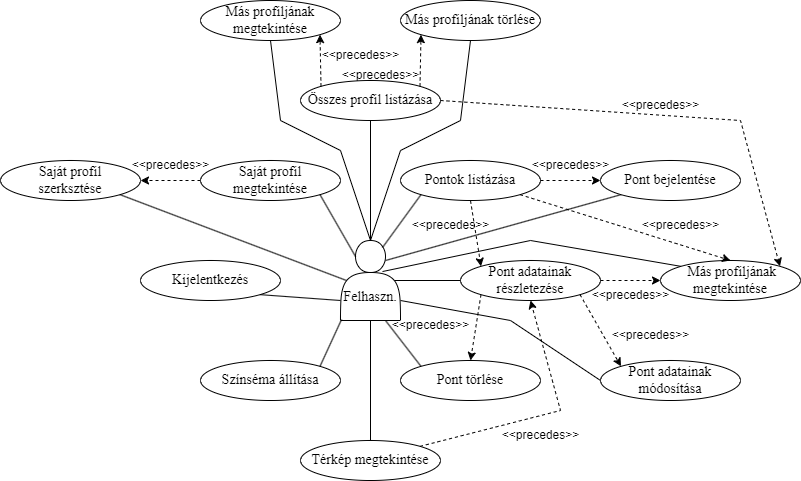

The diagram above was exported from draw.io. Its source (the exported page's mxGraphModel, read from the mxfile embedded in the PNG):
<mxGraphModel dx="3034" dy="1784" grid="1" gridSize="10" guides="1" tooltips="1" connect="1" arrows="1" fold="1" page="1" pageScale="1" pageWidth="1600" pageHeight="900" math="0" shadow="0">
  <root>
    <mxCell id="0" />
    <mxCell id="1" parent="0" />
    <mxCell id="2mtIZXTCqTXwhXVJZt-6-7" style="rounded=0;orthogonalLoop=1;jettySize=auto;html=1;exitX=0.75;exitY=0.25;exitDx=0;exitDy=0;exitPerimeter=0;entryX=0;entryY=1;entryDx=0;entryDy=0;endArrow=none;endFill=0;" parent="1" source="ISlp1e6x_ZDFkrLWW4SW-1" target="2mtIZXTCqTXwhXVJZt-6-1" edge="1">
      <mxGeometry relative="1" as="geometry" />
    </mxCell>
    <mxCell id="2mtIZXTCqTXwhXVJZt-6-8" style="rounded=0;orthogonalLoop=1;jettySize=auto;html=1;entryX=0;entryY=0.5;entryDx=0;entryDy=0;endArrow=none;endFill=0;exitX=1;exitY=0.75;exitDx=0;exitDy=0;" parent="1" source="ISlp1e6x_ZDFkrLWW4SW-1" target="2mtIZXTCqTXwhXVJZt-6-4" edge="1">
      <mxGeometry relative="1" as="geometry">
        <mxPoint x="260" y="200" as="sourcePoint" />
        <Array as="points">
          <mxPoint x="370" y="200" />
        </Array>
      </mxGeometry>
    </mxCell>
    <mxCell id="YN04f7YGZs9V2Ry6o0Kq-4" style="rounded=0;orthogonalLoop=1;jettySize=auto;html=1;exitX=0.75;exitY=1;exitDx=0;exitDy=0;entryX=0;entryY=0;entryDx=0;entryDy=0;endArrow=none;endFill=0;" parent="1" source="ISlp1e6x_ZDFkrLWW4SW-1" target="YN04f7YGZs9V2Ry6o0Kq-1" edge="1">
      <mxGeometry relative="1" as="geometry" />
    </mxCell>
    <mxCell id="7Pud5vr0-5RCTm2Akbo9-6" style="edgeStyle=orthogonalEdgeStyle;rounded=0;orthogonalLoop=1;jettySize=auto;html=1;exitX=0.5;exitY=0;exitDx=0;exitDy=0;entryX=0.5;entryY=1;entryDx=0;entryDy=0;endArrow=none;endFill=0;" edge="1" parent="1" source="ISlp1e6x_ZDFkrLWW4SW-1" target="7Pud5vr0-5RCTm2Akbo9-1">
      <mxGeometry relative="1" as="geometry" />
    </mxCell>
    <mxCell id="7Pud5vr0-5RCTm2Akbo9-9" style="rounded=0;orthogonalLoop=1;jettySize=auto;html=1;exitX=0.5;exitY=0;exitDx=0;exitDy=0;strokeColor=default;align=center;verticalAlign=middle;fontFamily=Helvetica;fontSize=11;fontColor=default;labelBackgroundColor=default;endArrow=none;endFill=0;entryX=0.5;entryY=1;entryDx=0;entryDy=0;" edge="1" parent="1" source="ISlp1e6x_ZDFkrLWW4SW-1" target="7Pud5vr0-5RCTm2Akbo9-2">
      <mxGeometry relative="1" as="geometry">
        <mxPoint x="150" as="targetPoint" />
        <Array as="points">
          <mxPoint x="200" y="30" />
          <mxPoint x="140" />
        </Array>
      </mxGeometry>
    </mxCell>
    <mxCell id="7Pud5vr0-5RCTm2Akbo9-10" style="rounded=0;orthogonalLoop=1;jettySize=auto;html=1;exitX=0.5;exitY=0;exitDx=0;exitDy=0;entryX=0.5;entryY=1;entryDx=0;entryDy=0;strokeColor=default;align=center;verticalAlign=middle;fontFamily=Helvetica;fontSize=11;fontColor=default;labelBackgroundColor=default;endArrow=none;endFill=0;elbow=vertical;" edge="1" parent="1" source="ISlp1e6x_ZDFkrLWW4SW-1" target="7Pud5vr0-5RCTm2Akbo9-4">
      <mxGeometry relative="1" as="geometry">
        <Array as="points">
          <mxPoint x="260" y="30" />
          <mxPoint x="320" />
        </Array>
      </mxGeometry>
    </mxCell>
    <mxCell id="ISlp1e6x_ZDFkrLWW4SW-1" value="&lt;div style=&quot;font-size: 14px;&quot;&gt;&lt;br style=&quot;font-size: 14px;&quot;&gt;&lt;/div&gt;&lt;div style=&quot;font-size: 14px;&quot;&gt;&lt;br&gt;&lt;/div&gt;Felhaszn." style="shape=actor;whiteSpace=wrap;html=1;fontFamily=Garamond;fontSize=14;" parent="1" vertex="1">
      <mxGeometry x="200" y="120" width="60" height="80" as="geometry" />
    </mxCell>
    <mxCell id="ISlp1e6x_ZDFkrLWW4SW-14" value="" style="rounded=0;orthogonalLoop=1;jettySize=auto;html=1;entryX=0;entryY=0;entryDx=0;entryDy=0;endArrow=classic;endFill=1;dashed=1;exitX=0.5;exitY=1;exitDx=0;exitDy=0;" parent="1" source="ISlp1e6x_ZDFkrLWW4SW-2" target="ISlp1e6x_ZDFkrLWW4SW-3" edge="1">
      <mxGeometry relative="1" as="geometry">
        <mxPoint x="310" y="130" as="sourcePoint" />
      </mxGeometry>
    </mxCell>
    <mxCell id="ISlp1e6x_ZDFkrLWW4SW-2" value="Pontok listázása" style="ellipse;whiteSpace=wrap;html=1;fontFamily=Garamond;fontSize=14;" parent="1" vertex="1">
      <mxGeometry x="260" y="40" width="140" height="40" as="geometry" />
    </mxCell>
    <mxCell id="YN04f7YGZs9V2Ry6o0Kq-2" style="rounded=0;orthogonalLoop=1;jettySize=auto;html=1;exitX=0;exitY=1;exitDx=0;exitDy=0;entryX=0.5;entryY=0;entryDx=0;entryDy=0;endArrow=classic;endFill=1;dashed=1;" parent="1" source="ISlp1e6x_ZDFkrLWW4SW-3" target="YN04f7YGZs9V2Ry6o0Kq-1" edge="1">
      <mxGeometry relative="1" as="geometry" />
    </mxCell>
    <mxCell id="ISlp1e6x_ZDFkrLWW4SW-3" value="Pont adatainak részletezése" style="ellipse;whiteSpace=wrap;html=1;fontFamily=Garamond;fontSize=14;" parent="1" vertex="1">
      <mxGeometry x="320" y="140" width="140" height="40" as="geometry" />
    </mxCell>
    <mxCell id="ISlp1e6x_ZDFkrLWW4SW-15" style="rounded=0;orthogonalLoop=1;jettySize=auto;html=1;exitX=1;exitY=0;exitDx=0;exitDy=0;entryX=0.5;entryY=1;entryDx=0;entryDy=0;endArrow=classic;endFill=1;dashed=1;" parent="1" source="ISlp1e6x_ZDFkrLWW4SW-4" target="ISlp1e6x_ZDFkrLWW4SW-3" edge="1">
      <mxGeometry relative="1" as="geometry">
        <Array as="points">
          <mxPoint x="420" y="290" />
        </Array>
      </mxGeometry>
    </mxCell>
    <mxCell id="ISlp1e6x_ZDFkrLWW4SW-4" value="Térkép megtekintése" style="ellipse;whiteSpace=wrap;html=1;fontFamily=Garamond;fontSize=14;" parent="1" vertex="1">
      <mxGeometry x="160" y="320" width="140" height="40" as="geometry" />
    </mxCell>
    <mxCell id="ISlp1e6x_ZDFkrLWW4SW-5" value="Színséma állítása" style="ellipse;whiteSpace=wrap;html=1;fontFamily=Garamond;fontSize=14;" parent="1" vertex="1">
      <mxGeometry x="60" y="240" width="140" height="40" as="geometry" />
    </mxCell>
    <mxCell id="ISlp1e6x_ZDFkrLWW4SW-6" value="Kijelentkezés" style="ellipse;whiteSpace=wrap;html=1;fontFamily=Garamond;fontSize=14;" parent="1" vertex="1">
      <mxGeometry y="140" width="140" height="40" as="geometry" />
    </mxCell>
    <mxCell id="xfD9kyOSPFKXBnohDaMm-3" style="edgeStyle=orthogonalEdgeStyle;rounded=0;orthogonalLoop=1;jettySize=auto;html=1;exitX=0;exitY=0.5;exitDx=0;exitDy=0;entryX=1;entryY=0.5;entryDx=0;entryDy=0;dashed=1;" parent="1" source="ISlp1e6x_ZDFkrLWW4SW-7" target="xfD9kyOSPFKXBnohDaMm-1" edge="1">
      <mxGeometry relative="1" as="geometry" />
    </mxCell>
    <mxCell id="ISlp1e6x_ZDFkrLWW4SW-7" value="Saját profil megtekintése" style="ellipse;whiteSpace=wrap;html=1;fontFamily=Garamond;fontSize=14;" parent="1" vertex="1">
      <mxGeometry x="60" y="40" width="140" height="40" as="geometry" />
    </mxCell>
    <mxCell id="ISlp1e6x_ZDFkrLWW4SW-8" style="rounded=0;orthogonalLoop=1;jettySize=auto;html=1;exitX=1;exitY=1;exitDx=0;exitDy=0;entryX=0.25;entryY=0.2;entryDx=0;entryDy=0;entryPerimeter=0;endArrow=none;endFill=0;fontFamily=Garamond;fontSize=14;" parent="1" source="ISlp1e6x_ZDFkrLWW4SW-7" target="ISlp1e6x_ZDFkrLWW4SW-1" edge="1">
      <mxGeometry relative="1" as="geometry" />
    </mxCell>
    <mxCell id="ISlp1e6x_ZDFkrLWW4SW-9" style="rounded=0;orthogonalLoop=1;jettySize=auto;html=1;exitX=0;exitY=1;exitDx=0;exitDy=0;entryX=0.7;entryY=0.088;entryDx=0;entryDy=0;endArrow=none;endFill=0;fontFamily=Garamond;fontSize=14;entryPerimeter=0;" parent="1" source="ISlp1e6x_ZDFkrLWW4SW-2" target="ISlp1e6x_ZDFkrLWW4SW-1" edge="1">
      <mxGeometry relative="1" as="geometry" />
    </mxCell>
    <mxCell id="ISlp1e6x_ZDFkrLWW4SW-10" style="rounded=0;orthogonalLoop=1;jettySize=auto;html=1;exitX=1;exitY=1;exitDx=0;exitDy=0;entryX=0;entryY=0.75;entryDx=0;entryDy=0;endArrow=none;endFill=0;fontFamily=Garamond;fontSize=14;" parent="1" source="ISlp1e6x_ZDFkrLWW4SW-6" target="ISlp1e6x_ZDFkrLWW4SW-1" edge="1">
      <mxGeometry relative="1" as="geometry" />
    </mxCell>
    <mxCell id="ISlp1e6x_ZDFkrLWW4SW-11" style="rounded=0;orthogonalLoop=1;jettySize=auto;html=1;exitX=0;exitY=0.5;exitDx=0;exitDy=0;entryX=0.9;entryY=0.5;entryDx=0;entryDy=0;endArrow=none;endFill=0;fontFamily=Garamond;fontSize=14;entryPerimeter=0;" parent="1" source="ISlp1e6x_ZDFkrLWW4SW-3" target="ISlp1e6x_ZDFkrLWW4SW-1" edge="1">
      <mxGeometry relative="1" as="geometry" />
    </mxCell>
    <mxCell id="ISlp1e6x_ZDFkrLWW4SW-12" style="rounded=0;orthogonalLoop=1;jettySize=auto;html=1;exitX=1;exitY=0;exitDx=0;exitDy=0;entryX=0.017;entryY=0.988;entryDx=0;entryDy=0;entryPerimeter=0;endArrow=none;endFill=0;fontFamily=Garamond;fontSize=14;" parent="1" source="ISlp1e6x_ZDFkrLWW4SW-5" target="ISlp1e6x_ZDFkrLWW4SW-1" edge="1">
      <mxGeometry relative="1" as="geometry" />
    </mxCell>
    <mxCell id="ISlp1e6x_ZDFkrLWW4SW-13" style="rounded=0;orthogonalLoop=1;jettySize=auto;html=1;exitX=0.5;exitY=0;exitDx=0;exitDy=0;entryX=0.5;entryY=1;entryDx=0;entryDy=0;endArrow=none;endFill=0;fontFamily=Garamond;fontSize=14;" parent="1" source="ISlp1e6x_ZDFkrLWW4SW-4" target="ISlp1e6x_ZDFkrLWW4SW-1" edge="1">
      <mxGeometry relative="1" as="geometry" />
    </mxCell>
    <mxCell id="ISlp1e6x_ZDFkrLWW4SW-16" value="&amp;lt;&amp;lt;precedes&amp;gt;&amp;gt;" style="text;html=1;align=center;verticalAlign=middle;resizable=0;points=[];autosize=1;strokeColor=none;fillColor=none;" parent="1" vertex="1">
      <mxGeometry x="260" y="90" width="100" height="30" as="geometry" />
    </mxCell>
    <mxCell id="ISlp1e6x_ZDFkrLWW4SW-17" value="&amp;lt;&amp;lt;precedes&amp;gt;&amp;gt;" style="text;html=1;align=center;verticalAlign=middle;resizable=0;points=[];autosize=1;strokeColor=none;fillColor=none;" parent="1" vertex="1">
      <mxGeometry x="350" y="300" width="100" height="30" as="geometry" />
    </mxCell>
    <mxCell id="2mtIZXTCqTXwhXVJZt-6-1" value="Pont bejelentése" style="ellipse;whiteSpace=wrap;html=1;fontFamily=Garamond;fontSize=14;" parent="1" vertex="1">
      <mxGeometry x="460" y="40" width="140" height="40" as="geometry" />
    </mxCell>
    <mxCell id="2mtIZXTCqTXwhXVJZt-6-2" value="" style="rounded=0;orthogonalLoop=1;jettySize=auto;html=1;exitX=1;exitY=0.5;exitDx=0;exitDy=0;entryX=0;entryY=0.5;entryDx=0;entryDy=0;endArrow=classic;endFill=1;dashed=1;" parent="1" source="ISlp1e6x_ZDFkrLWW4SW-2" target="2mtIZXTCqTXwhXVJZt-6-1" edge="1">
      <mxGeometry relative="1" as="geometry">
        <mxPoint x="389" y="84" as="sourcePoint" />
        <mxPoint x="400" y="150" as="targetPoint" />
      </mxGeometry>
    </mxCell>
    <mxCell id="2mtIZXTCqTXwhXVJZt-6-3" value="&amp;lt;&amp;lt;precedes&amp;gt;&amp;gt;" style="text;html=1;align=center;verticalAlign=middle;resizable=0;points=[];autosize=1;strokeColor=none;fillColor=none;" parent="1" vertex="1">
      <mxGeometry x="380" y="30" width="100" height="30" as="geometry" />
    </mxCell>
    <mxCell id="2mtIZXTCqTXwhXVJZt-6-4" value="Pont adatainak módosítása" style="ellipse;whiteSpace=wrap;html=1;fontFamily=Garamond;fontSize=14;" parent="1" vertex="1">
      <mxGeometry x="460" y="240" width="140" height="40" as="geometry" />
    </mxCell>
    <mxCell id="2mtIZXTCqTXwhXVJZt-6-5" value="" style="rounded=0;orthogonalLoop=1;jettySize=auto;html=1;exitX=1;exitY=1;exitDx=0;exitDy=0;entryX=0;entryY=0;entryDx=0;entryDy=0;endArrow=classic;endFill=1;dashed=1;" parent="1" source="ISlp1e6x_ZDFkrLWW4SW-3" target="2mtIZXTCqTXwhXVJZt-6-4" edge="1">
      <mxGeometry relative="1" as="geometry">
        <mxPoint x="410" y="70" as="sourcePoint" />
        <mxPoint x="470" y="70" as="targetPoint" />
      </mxGeometry>
    </mxCell>
    <mxCell id="2mtIZXTCqTXwhXVJZt-6-6" value="&amp;lt;&amp;lt;precedes&amp;gt;&amp;gt;" style="text;html=1;align=center;verticalAlign=middle;resizable=0;points=[];autosize=1;strokeColor=none;fillColor=none;" parent="1" vertex="1">
      <mxGeometry x="460" y="200" width="100" height="30" as="geometry" />
    </mxCell>
    <mxCell id="xfD9kyOSPFKXBnohDaMm-1" value="Saját profil&lt;br&gt;szerksztése" style="ellipse;whiteSpace=wrap;html=1;fontFamily=Garamond;fontSize=14;" parent="1" vertex="1">
      <mxGeometry x="-140" y="40" width="140" height="40" as="geometry" />
    </mxCell>
    <mxCell id="xfD9kyOSPFKXBnohDaMm-2" style="rounded=0;orthogonalLoop=1;jettySize=auto;html=1;exitX=1;exitY=1;exitDx=0;exitDy=0;entryX=0.1;entryY=0.5;entryDx=0;entryDy=0;entryPerimeter=0;endArrow=none;endFill=0;" parent="1" source="xfD9kyOSPFKXBnohDaMm-1" target="ISlp1e6x_ZDFkrLWW4SW-1" edge="1">
      <mxGeometry relative="1" as="geometry" />
    </mxCell>
    <mxCell id="xfD9kyOSPFKXBnohDaMm-4" value="&amp;lt;&amp;lt;precedes&amp;gt;&amp;gt;" style="text;html=1;align=center;verticalAlign=middle;resizable=0;points=[];autosize=1;strokeColor=none;fillColor=none;" parent="1" vertex="1">
      <mxGeometry x="-20" y="30" width="100" height="30" as="geometry" />
    </mxCell>
    <mxCell id="xfD9kyOSPFKXBnohDaMm-6" value="&amp;nbsp;Más profiljának megtekintése" style="ellipse;whiteSpace=wrap;html=1;fontFamily=Garamond;fontSize=14;" parent="1" vertex="1">
      <mxGeometry x="520" y="140" width="140" height="40" as="geometry" />
    </mxCell>
    <mxCell id="xfD9kyOSPFKXBnohDaMm-7" value="" style="rounded=0;orthogonalLoop=1;jettySize=auto;html=1;entryX=0.5;entryY=0;entryDx=0;entryDy=0;endArrow=classic;endFill=1;dashed=1;exitX=1;exitY=1;exitDx=0;exitDy=0;" parent="1" source="ISlp1e6x_ZDFkrLWW4SW-2" target="xfD9kyOSPFKXBnohDaMm-6" edge="1">
      <mxGeometry relative="1" as="geometry">
        <mxPoint x="410" y="80" as="sourcePoint" />
        <mxPoint x="400" y="150" as="targetPoint" />
      </mxGeometry>
    </mxCell>
    <mxCell id="xfD9kyOSPFKXBnohDaMm-8" value="&amp;lt;&amp;lt;precedes&amp;gt;&amp;gt;" style="text;html=1;align=center;verticalAlign=middle;resizable=0;points=[];autosize=1;strokeColor=none;fillColor=none;" parent="1" vertex="1">
      <mxGeometry x="490" y="90" width="100" height="30" as="geometry" />
    </mxCell>
    <mxCell id="xfD9kyOSPFKXBnohDaMm-9" value="&amp;lt;&amp;lt;precedes&amp;gt;&amp;gt;" style="text;html=1;align=center;verticalAlign=middle;resizable=0;points=[];autosize=1;strokeColor=none;fillColor=none;" parent="1" vertex="1">
      <mxGeometry x="440" y="160" width="100" height="30" as="geometry" />
    </mxCell>
    <mxCell id="xfD9kyOSPFKXBnohDaMm-10" value="" style="rounded=0;orthogonalLoop=1;jettySize=auto;html=1;exitX=1;exitY=0.5;exitDx=0;exitDy=0;entryX=0;entryY=0.5;entryDx=0;entryDy=0;endArrow=classic;endFill=1;dashed=1;" parent="1" source="ISlp1e6x_ZDFkrLWW4SW-3" target="xfD9kyOSPFKXBnohDaMm-6" edge="1">
      <mxGeometry relative="1" as="geometry">
        <mxPoint x="449" y="184" as="sourcePoint" />
        <mxPoint x="491" y="256" as="targetPoint" />
      </mxGeometry>
    </mxCell>
    <mxCell id="xfD9kyOSPFKXBnohDaMm-11" style="rounded=0;orthogonalLoop=1;jettySize=auto;html=1;exitX=0;exitY=0;exitDx=0;exitDy=0;entryX=0.7;entryY=0.388;entryDx=0;entryDy=0;entryPerimeter=0;endArrow=none;endFill=0;" parent="1" source="xfD9kyOSPFKXBnohDaMm-6" target="ISlp1e6x_ZDFkrLWW4SW-1" edge="1">
      <mxGeometry relative="1" as="geometry">
        <Array as="points">
          <mxPoint x="390" y="120" />
        </Array>
      </mxGeometry>
    </mxCell>
    <mxCell id="YN04f7YGZs9V2Ry6o0Kq-1" value="Pont törlése" style="ellipse;whiteSpace=wrap;html=1;fontFamily=Garamond;fontSize=14;" parent="1" vertex="1">
      <mxGeometry x="260" y="240" width="140" height="40" as="geometry" />
    </mxCell>
    <mxCell id="YN04f7YGZs9V2Ry6o0Kq-3" value="&amp;lt;&amp;lt;precedes&amp;gt;&amp;gt;" style="text;html=1;align=center;verticalAlign=middle;resizable=0;points=[];autosize=1;strokeColor=none;fillColor=none;" parent="1" vertex="1">
      <mxGeometry x="240" y="190" width="100" height="30" as="geometry" />
    </mxCell>
    <mxCell id="7Pud5vr0-5RCTm2Akbo9-1" value="Összes profil listázása" style="ellipse;whiteSpace=wrap;html=1;fontFamily=Garamond;fontSize=14;" vertex="1" parent="1">
      <mxGeometry x="160" y="-40" width="140" height="40" as="geometry" />
    </mxCell>
    <mxCell id="7Pud5vr0-5RCTm2Akbo9-2" value="Más profiljának megtekintése" style="ellipse;whiteSpace=wrap;html=1;fontFamily=Garamond;fontSize=14;" vertex="1" parent="1">
      <mxGeometry x="60" y="-120" width="140" height="40" as="geometry" />
    </mxCell>
    <mxCell id="7Pud5vr0-5RCTm2Akbo9-4" value="Más profiljának törlése" style="ellipse;whiteSpace=wrap;html=1;fontFamily=Garamond;fontSize=14;" vertex="1" parent="1">
      <mxGeometry x="260" y="-120" width="140" height="40" as="geometry" />
    </mxCell>
    <mxCell id="7Pud5vr0-5RCTm2Akbo9-13" value="" style="rounded=0;orthogonalLoop=1;jettySize=auto;html=1;entryX=1;entryY=0;entryDx=0;entryDy=0;endArrow=classic;endFill=1;dashed=1;exitX=1;exitY=0.5;exitDx=0;exitDy=0;" edge="1" parent="1" source="7Pud5vr0-5RCTm2Akbo9-1" target="xfD9kyOSPFKXBnohDaMm-6">
      <mxGeometry relative="1" as="geometry">
        <mxPoint x="379" y="-26" as="sourcePoint" />
        <mxPoint x="590" y="40" as="targetPoint" />
        <Array as="points">
          <mxPoint x="600" />
        </Array>
      </mxGeometry>
    </mxCell>
    <mxCell id="7Pud5vr0-5RCTm2Akbo9-14" value="&amp;lt;&amp;lt;precedes&amp;gt;&amp;gt;" style="text;html=1;align=center;verticalAlign=middle;resizable=0;points=[];autosize=1;strokeColor=none;fillColor=none;" vertex="1" parent="1">
      <mxGeometry x="470" y="-30" width="100" height="30" as="geometry" />
    </mxCell>
    <mxCell id="7Pud5vr0-5RCTm2Akbo9-15" value="" style="rounded=0;orthogonalLoop=1;jettySize=auto;html=1;entryX=0;entryY=1;entryDx=0;entryDy=0;endArrow=classic;endFill=1;dashed=1;exitX=1;exitY=0;exitDx=0;exitDy=0;" edge="1" parent="1" source="7Pud5vr0-5RCTm2Akbo9-1" target="7Pud5vr0-5RCTm2Akbo9-4">
      <mxGeometry relative="1" as="geometry">
        <mxPoint x="310" y="-10" as="sourcePoint" />
        <mxPoint x="649" y="156" as="targetPoint" />
        <Array as="points" />
      </mxGeometry>
    </mxCell>
    <mxCell id="7Pud5vr0-5RCTm2Akbo9-16" value="" style="rounded=0;orthogonalLoop=1;jettySize=auto;html=1;entryX=1;entryY=1;entryDx=0;entryDy=0;endArrow=classic;endFill=1;dashed=1;exitX=0;exitY=0;exitDx=0;exitDy=0;" edge="1" parent="1" source="7Pud5vr0-5RCTm2Akbo9-1" target="7Pud5vr0-5RCTm2Akbo9-2">
      <mxGeometry relative="1" as="geometry">
        <mxPoint x="289" y="-24" as="sourcePoint" />
        <mxPoint x="291" y="-76" as="targetPoint" />
        <Array as="points" />
      </mxGeometry>
    </mxCell>
    <mxCell id="7Pud5vr0-5RCTm2Akbo9-17" value="&amp;lt;&amp;lt;precedes&amp;gt;&amp;gt;" style="text;html=1;align=center;verticalAlign=middle;resizable=0;points=[];autosize=1;strokeColor=none;fillColor=none;" vertex="1" parent="1">
      <mxGeometry x="170" y="-80" width="100" height="30" as="geometry" />
    </mxCell>
    <mxCell id="7Pud5vr0-5RCTm2Akbo9-18" value="&amp;lt;&amp;lt;precedes&amp;gt;&amp;gt;" style="text;html=1;align=center;verticalAlign=middle;resizable=0;points=[];autosize=1;strokeColor=none;fillColor=none;" vertex="1" parent="1">
      <mxGeometry x="190" y="-60" width="100" height="30" as="geometry" />
    </mxCell>
  </root>
</mxGraphModel>